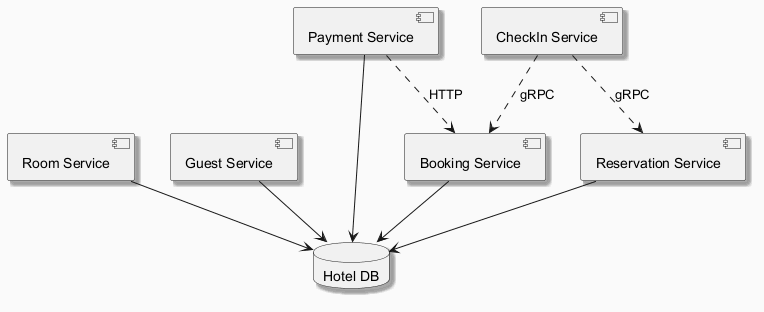

The diagram above was rendered by PlantUML. Its source (embedded in the PNG):
@startuml
skinparam backgroundColor #FAFAFA
skinparam classBackgroundColor #FFF3E0
skinparam classBorderColor #E65100
skinparam shadowing true
component "Booking Service" as C_BookingService
component "CheckIn Service" as C_CheckInService
component "Room Service" as C_RoomService
component "Guest Service" as C_GuestService
component "Payment Service" as C_PaymentService
component "Reservation Service" as C_ReservationService
database "Hotel DB" as DB_hotel
C_BookingService --> DB_hotel
C_RoomService --> DB_hotel
C_GuestService --> DB_hotel
C_PaymentService --> DB_hotel
C_ReservationService --> DB_hotel
C_CheckInService ..> C_ReservationService : gRPC
C_CheckInService ..> C_BookingService : gRPC
C_PaymentService ..> C_BookingService : HTTP
@enduml